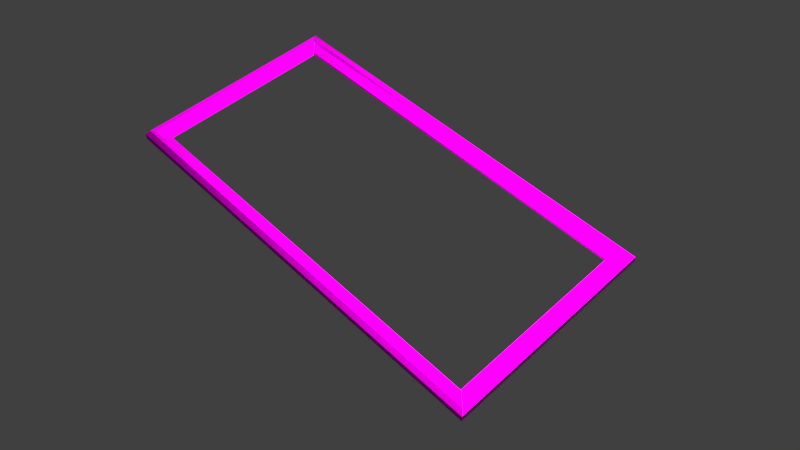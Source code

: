 # Source: framelastsupper.blend  (saved by Blender 2.78.0; exported with 4.5.12 LTS)
import bpy
from mathutils import Matrix  # noqa: F401  (used for matrix-valued properties, if any)

bpy.ops.wm.read_factory_settings(use_empty=True)
scene = bpy.context.scene
scene.name = 'Scene'

# ---- collections
col_collection_1 = bpy.data.collections.new('Collection 1'); scene.collection.children.link(col_collection_1)

# ---- images (referenced by path relative to the original .blend; pixels are not part of the script)
import os
ASSET_DIR = os.environ.get("B2B_ASSET_DIR", "")  # directory of the original .blend (textures are referenced by path, not embedded)
HERE = os.path.dirname(os.path.abspath(__file__))  # packed textures are extracted next to this script under _unpacked/

def load_image(name, relpath, width, height, colorspace="sRGB"):
    """Load a texture the original file referenced (path relative to the .blend, or extracted next to this script)."""
    p = next((c for c in (os.path.join(HERE, relpath), os.path.join(ASSET_DIR, relpath)) if relpath and os.path.exists(c)), "")
    if p:
        img = bpy.data.images.load(p, check_existing=True)
        img.name = name
    else:  # same state as the original file: an image datablock whose file is absent (Cycles renders it pink)
        img = bpy.data.images.new(name, width, height)
        img.source = "FILE"
        img.filepath = "//" + (relpath or name)
    img.colorspace_settings.name = colorspace
    return img
img_cherrywood_png = load_image('CherryWood.png', 'CherryWood.png', 1024, 1024, 'sRGB')

# ---- materials (node trees are filled in below, after node groups)
mat_material_002 = bpy.data.materials.new('Material.002')
mat_material_002.alpha_threshold = 0.0
mat_material_002.roughness = 0.5

# ---- material node trees
mat_material_002.use_nodes = True; mat_material_002.node_tree.nodes.clear()
_N = mat_material_002.node_tree.nodes; _L = mat_material_002.node_tree.links
n0 = _N.new('ShaderNodeOutputMaterial'); n0.name = 'Material Output'; n0.location = (300, 300)
n1 = _N.new('ShaderNodeTexImage'); n1.name = 'Image Texture'; n1.location = (-180, 300)
n1.width = 140
n1.image = img_cherrywood_png
n2 = _N.new('ShaderNodeBsdfDiffuse'); n2.name = 'Diffuse BSDF'; n2.location = (81, 409)
n3 = _N.new('ShaderNodeDisplacement'); n3.name = 'Displacement'; n3.location = (0, 0)
n3.inputs[1].default_value = 0.0
n3.inputs[2].default_value = 0.1
_L.new(n2.outputs[0], n0.inputs[0])
_L.new(n1.outputs[0], n2.inputs[0])
_L.new(n1.outputs[0], n3.inputs[0])
_L.new(n3.outputs[0], n0.inputs[2])
n0.is_active_output = True

# ---- world
world_world = bpy.data.worlds.new('World'); scene.world = world_world
world_world.color = (0.05088, 0.05088, 0.05088)
world_world.use_sun_shadow = False
world_world.sun_shadow_jitter_overblur = 0.0
world_world.cycles.sampling_method = 'MANUAL'

# ---- cameras
cam_camera = bpy.data.cameras.new('Camera')
cam_camera.clip_end = 100.0
cam_camera.lens = 35.0
cam_camera.sensor_width = 32.0
cam_camera.sensor_height = 18.0
cam_camera.ortho_scale = 7.314
cam_camera.dof.focus_distance = 0.0

# ---- lights
light_lamp = bpy.data.lights.new('Lamp', 'POINT')
light_lamp.color = (0.9816, 1.0, 0.9068)
light_lamp.transmission_factor = 0.0
light_lamp.cutoff_distance = 30.0
light_lamp.energy = 5000.0
light_lamp.shadow_buffer_clip_start = 1.001
light_lamp.shadow_soft_size = 0.1
light_lamp.shadow_maximum_resolution = 0.006
light_lamp.use_absolute_resolution = True

# ---- meshes
me_plane = bpy.data.meshes.new('Plane')
me_plane.from_pydata([(-1.048, -15.68, 0.6537), (-0.5085, -16.22, 0.5992), (0.0, -16.73, 0.0), (0.0, -16.73, 0.3051), (-1.194, -15.53, 1.209), (-1.703, -15.02, 1.286), (-2.211, -14.52, 0.7626), (-2.242, -14.48, 0.0), (49.79, -15.68, 0.6537), (49.25, -16.22, 0.5992), (48.74, -16.73, 0.0), (48.74, -16.73, 0.3051), (49.93, -15.53, 1.209), (50.44, -15.02, 1.286), (50.95, -14.52, 0.7626), (50.98, -14.48, 0.0), (49.79, -40.64, 0.6537), (49.25, -40.1, 0.5992), (48.74, -39.59, 0.0), (48.74, -39.59, 0.3051), (49.93, -40.78, 1.209), (50.44, -41.29, 1.286), (50.95, -41.8, 0.7626), (50.98, -41.83, 0.0), (49.85, -40.74, 0.6537), (49.31, -40.2, 0.5992), (48.81, -39.69, 0.0), (48.81, -39.69, 0.3051), (50.0, -40.88, 1.209), (50.51, -41.39, 1.286), (51.02, -41.9, 0.7626), (51.05, -41.93, 0.0), (-0.9821, -40.74, 0.6537), (-0.4429, -40.2, 0.5992), (0.0656, -39.69, 0.0), (0.0656, -39.69, 0.3051), (-1.128, -40.88, 1.209), (-1.637, -41.39, 1.286), (-2.145, -41.9, 0.7626), (-2.176, -41.93, 0.0), (-0.9821, -15.78, 0.6537), (-0.4429, -16.32, 0.5992), (0.0656, -16.82, 0.0), (0.0656, -16.82, 0.3051), (-1.128, -15.63, 1.209), (-1.637, -15.12, 1.286), (-2.145, -14.61, 0.7626), (-2.176, -14.58, 0.0)], [], [(3, 1, 9, 11), (0, 4, 12, 8), (5, 6, 14, 13), (2, 3, 11, 10), (1, 0, 8, 9), (6, 7, 15, 14), (4, 5, 13, 12), (14, 15, 23, 22), (12, 13, 21, 20), (11, 9, 17, 19), (8, 12, 20, 16), (13, 14, 22, 21), (10, 11, 19, 18), (9, 8, 16, 17), (27, 25, 33, 35), (24, 28, 36, 32), (29, 30, 38, 37), (26, 27, 35, 34), (25, 24, 32, 33), (30, 31, 39, 38), (28, 29, 37, 36), (38, 39, 47, 46), (36, 37, 45, 44), (35, 33, 41, 43), (32, 36, 44, 40), (37, 38, 46, 45), (34, 35, 43, 42), (33, 32, 40, 41)])
_uv = me_plane.uv_layers.new(name='UVMap')
_uv.uv.foreach_set('vector', [0.06291, 0.8687, 0.05301, 0.8629, 0.5793, 0.5253, 0.5781, 0.5415, 0.0396, 0.8566, 0.03122, 0.8432, 0.5815, 0.4933, 0.5803, 0.5096, 0.01901, 0.8373, 0.006537, 0.8279, 0.584, 0.4595, 0.5823, 0.4778, 0.06713, 0.8806, 0.06291, 0.8687, 0.5781, 0.5415, 0.5779, 0.5546, 0.05301, 0.8629, 0.0396, 0.8566, 0.5803, 0.5096, 0.5793, 0.5253, 0.006537, 0.8279, 0.0001327, 0.8118, 0.5861, 0.4405, 0.584, 0.4595, 0.03122, 0.8432, 0.01901, 0.8373, 0.5823, 0.4778, 0.5815, 0.4933, 0.584, 0.4595, 0.5861, 0.4405, 0.9999, 0.8314, 0.9912, 0.8463, 0.5815, 0.4933, 0.5823, 0.4778, 0.9725, 0.8552, 0.9586, 0.8583, 0.5781, 0.5415, 0.5793, 0.5253, 0.9349, 0.8699, 0.9213, 0.8741, 0.5803, 0.5096, 0.5815, 0.4933, 0.9586, 0.8583, 0.9514, 0.8663, 0.5823, 0.4778, 0.584, 0.4595, 0.9912, 0.8463, 0.9725, 0.8552, 0.5779, 0.5546, 0.5781, 0.5415, 0.9213, 0.8741, 0.9178, 0.8806, 0.5793, 0.5253, 0.5803, 0.5096, 0.9514, 0.8663, 0.9349, 0.8699, 0.9371, 0.01202, 0.947, 0.01778, 0.4207, 0.3555, 0.4219, 0.3392, 0.9604, 0.02415, 0.9688, 0.03752, 0.4185, 0.3874, 0.4197, 0.3711, 0.981, 0.04341, 0.9935, 0.05281, 0.416, 0.4212, 0.4177, 0.4029, 0.9329, 0.0001327, 0.9371, 0.01202, 0.4219, 0.3392, 0.4221, 0.3261, 0.947, 0.01778, 0.9604, 0.02415, 0.4197, 0.3711, 0.4207, 0.3555, 0.9935, 0.05281, 0.9999, 0.06894, 0.4139, 0.4402, 0.416, 0.4212, 0.9688, 0.03752, 0.981, 0.04341, 0.4177, 0.4029, 0.4185, 0.3874, 0.416, 0.4212, 0.4139, 0.4402, 0.0001327, 0.04935, 0.008801, 0.03443, 0.4185, 0.3874, 0.4177, 0.4029, 0.02752, 0.02551, 0.04137, 0.02244, 0.4219, 0.3392, 0.4207, 0.3555, 0.06511, 0.0108, 0.07867, 0.006582, 0.4197, 0.3711, 0.4185, 0.3874, 0.04137, 0.02244, 0.04857, 0.01445, 0.4177, 0.4029, 0.416, 0.4212, 0.008801, 0.03443, 0.02752, 0.02551, 0.4221, 0.3261, 0.4219, 0.3392, 0.07867, 0.006582, 0.0822, 0.0001327, 0.4207, 0.3555, 0.4197, 0.3711, 0.04857, 0.01445, 0.06511, 0.0108])
me_plane.materials.append(mat_material_002)
me_plane.use_remesh_preserve_volume = False
me_plane.use_remesh_preserve_attributes = False
me_plane.use_mirror_vertex_groups = False
me_plane.update()

# ---- objects
ob_lamp = bpy.data.objects.new('Lamp', light_lamp)
ob_camera = bpy.data.objects.new('Camera', cam_camera)
ob_plane = bpy.data.objects.new('Plane', me_plane)

# ---- transforms, parenting, visibility, modifiers, constraints
ob_lamp.location = (4.076, 1.005, 5.904)
ob_lamp.rotation_euler = (0.6503, 0.05522, 1.866)
ob_lamp.lock_rotations_4d = False
ob_lamp.empty_display_type = 'ARROWS'
ob_lamp.color = (0.0, 0.0, 0.0, 0.0)
ob_lamp.lineart.crease_threshold = 0.0
ob_camera.location = (8.262, -7.306, 12.11)
ob_camera.rotation_euler = (0.6963, -6.272e-07, 0.8009)
ob_camera.lock_rotations_4d = False
ob_camera.empty_display_type = 'ARROWS'
ob_camera.color = (0.0, 0.0, 0.0, 0.0)
ob_camera.display_type = 'WIRE'
ob_camera.lineart.crease_threshold = 0.0
ob_plane.location = (-3.687, 4.38, 0.03798)
ob_plane.scale = (0.1595, 0.1595, 0.1595)
ob_plane.lineart.crease_threshold = 0.0

# ---- collection membership
col_collection_1.objects.link(ob_lamp)
col_collection_1.objects.link(ob_camera)
col_collection_1.objects.link(ob_plane)

# ---- scene / render settings (as saved in the file)
scene.camera = ob_camera
scene.frame_start = 1; scene.frame_end = 250; scene.frame_set(1)
scene.render.engine = 'CYCLES'
scene.render.resolution_percentage = 50
scene.render.dither_intensity = 0.0
scene.cycles.use_denoising = False
scene.cycles.samples = 250
scene.cycles.sampling_pattern = 'TABULATED_SOBOL'
scene.cycles.light_sampling_threshold = 0.0
scene.cycles.use_adaptive_sampling = False
scene.cycles.use_light_tree = False
scene.cycles.blur_glossy = 0.0
scene.cycles.sample_clamp_indirect = 0.0
scene.view_settings.view_transform = 'Standard'
bpy.context.view_layer.update()
